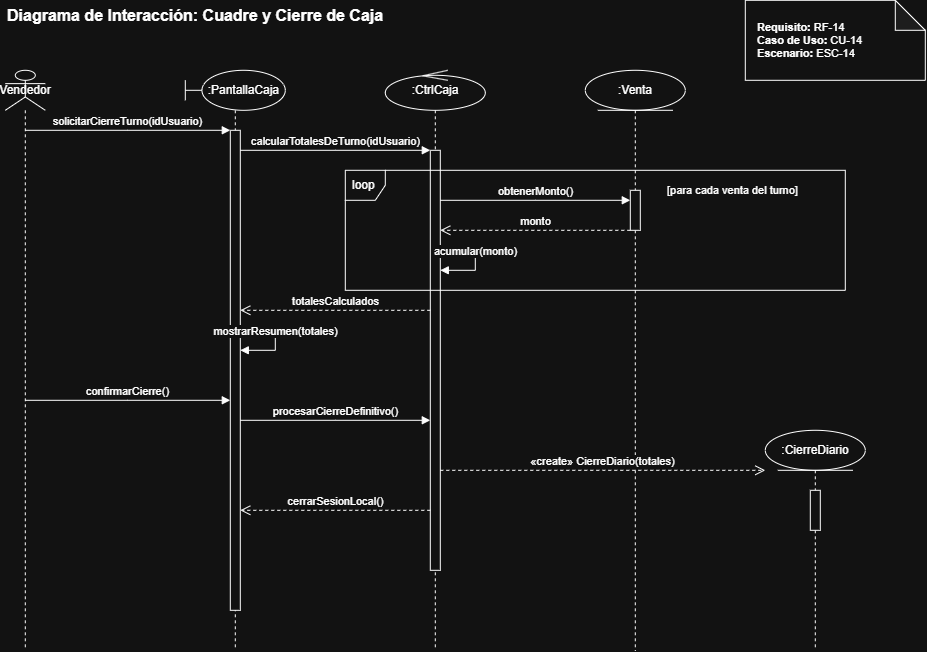

The diagram above was exported from draw.io. Its source (the exported page's mxGraphModel, read from the mxfile embedded in the PNG):
<mxGraphModel dx="940" dy="765" grid="1" gridSize="10" guides="1" tooltips="1" connect="1" arrows="1" fold="1" page="1" pageScale="1" pageWidth="827" pageHeight="1169" math="0" shadow="0">
  <root>
    <mxCell id="0" />
    <mxCell id="1" parent="0" />
    <mxCell id="title" parent="1" style="text;html=1;strokeColor=none;fillColor=none;align=left;verticalAlign=middle;whiteSpace=wrap;rounded=0;fontSize=16;fontStyle=1" value="Diagrama de Interacción: Cuadre y Cierre de Caja" vertex="1">
      <mxGeometry height="30" width="600" x="40" y="10" as="geometry" />
    </mxCell>
    <mxCell id="note1" parent="1" style="shape=note;whiteSpace=wrap;html=1;backgroundOutline=1;darkOpacity=0.05;align=left;spacingLeft=10;fontSize=11;" value="&lt;b&gt;Requisito:&lt;/b&gt; RF-14&lt;br&gt;&lt;b&gt;Caso de Uso:&lt;/b&gt; CU-14&lt;br&gt;&lt;b&gt;Escenario:&lt;/b&gt; ESC-14" vertex="1">
      <mxGeometry height="80" width="180" x="780" y="10" as="geometry" />
    </mxCell>
    <mxCell id="actor" parent="1" style="shape=umlLifeline;participant=umlActor;perimeter=lifelinePerimeter;whiteSpace=wrap;html=1;container=1;dropTarget=0;collapsible=0;recursiveResize=0;outlineConnect=0;portConstraint=eastwest;" value="Vendedor" vertex="1">
      <mxGeometry height="580" width="40" x="40" y="80" as="geometry" />
    </mxCell>
    <mxCell id="pantalla" parent="1" style="shape=umlLifeline;participant=umlBoundary;perimeter=lifelinePerimeter;whiteSpace=wrap;html=1;container=1;dropTarget=0;collapsible=0;recursiveResize=0;outlineConnect=0;portConstraint=eastwest;" value="&amp;nbsp; &amp;nbsp; &amp;nbsp;:PantallaCaja" vertex="1">
      <mxGeometry height="580" width="100" x="220" y="80" as="geometry" />
    </mxCell>
    <mxCell id="act_pantalla" parent="pantalla" style="html=1;whiteSpace=wrap;" value="" vertex="1">
      <mxGeometry height="480" width="10" x="45" y="60" as="geometry" />
    </mxCell>
    <mxCell id="control" parent="1" style="shape=umlLifeline;participant=umlControl;perimeter=lifelinePerimeter;whiteSpace=wrap;html=1;container=1;dropTarget=0;collapsible=0;recursiveResize=0;outlineConnect=0;portConstraint=eastwest;" value=":CtrlCaja" vertex="1">
      <mxGeometry height="580" width="100" x="420" y="80" as="geometry" />
    </mxCell>
    <mxCell id="act_control" parent="control" style="html=1;whiteSpace=wrap;" value="" vertex="1">
      <mxGeometry height="420" width="10" x="45" y="80" as="geometry" />
    </mxCell>
    <mxCell id="venta" parent="1" style="shape=umlLifeline;participant=umlEntity;perimeter=lifelinePerimeter;whiteSpace=wrap;html=1;container=1;dropTarget=0;collapsible=0;recursiveResize=0;outlineConnect=0;portConstraint=eastwest;" value=":Venta" vertex="1">
      <mxGeometry height="580" width="100" x="620" y="80" as="geometry" />
    </mxCell>
    <mxCell id="act_venta" parent="venta" style="html=1;whiteSpace=wrap;" value="" vertex="1">
      <mxGeometry height="40" width="10" x="45" y="120" as="geometry" />
    </mxCell>
    <mxCell id="cierre" parent="1" style="shape=umlLifeline;participant=umlEntity;perimeter=lifelinePerimeter;whiteSpace=wrap;html=1;container=1;dropTarget=0;collapsible=0;recursiveResize=0;outlineConnect=0;portConstraint=eastwest;" value=":CierreDiario" vertex="1">
      <mxGeometry height="220" width="100" x="800" y="440" as="geometry" />
    </mxCell>
    <mxCell id="act_cierre" parent="cierre" style="html=1;whiteSpace=wrap;" value="" vertex="1">
      <mxGeometry height="40" width="10" x="45" y="60" as="geometry" />
    </mxCell>
    <mxCell id="m1" edge="1" parent="1" style="html=1;verticalAlign=bottom;endArrow=block;edgeStyle=elbowEdgeStyle;elbow=vertical;curved=0;rounded=0;fontSize=11;" value="solicitarCierreTurno(idUsuario)">
      <mxGeometry relative="1" as="geometry">
        <mxPoint x="60" y="140" as="sourcePoint" />
        <mxPoint x="265" y="140" as="targetPoint" />
      </mxGeometry>
    </mxCell>
    <mxCell id="m2" edge="1" parent="1" style="html=1;verticalAlign=bottom;endArrow=block;edgeStyle=elbowEdgeStyle;elbow=vertical;curved=0;rounded=0;fontSize=11;" value="calcularTotalesDeTurno(idUsuario)">
      <mxGeometry relative="1" as="geometry">
        <mxPoint x="275" y="160" as="sourcePoint" />
        <mxPoint x="465" y="160" as="targetPoint" />
      </mxGeometry>
    </mxCell>
    <mxCell id="frame_loop" parent="1" style="shape=umlFrame;whiteSpace=wrap;html=1;width=40;height=30;boundedLbl=1;verticalAlign=middle;align=left;spacingLeft=5;" value="loop" vertex="1">
      <mxGeometry height="120" width="500" x="380" y="180" as="geometry" />
    </mxCell>
    <mxCell id="loop_text" parent="1" style="text;html=1;strokeColor=none;fillColor=none;align=left;verticalAlign=middle;whiteSpace=wrap;rounded=0;fontSize=11;" value="[para cada venta del turno]" vertex="1">
      <mxGeometry height="20" width="150" x="700" y="190" as="geometry" />
    </mxCell>
    <mxCell id="m3" edge="1" parent="1" style="html=1;verticalAlign=bottom;endArrow=block;edgeStyle=elbowEdgeStyle;elbow=vertical;curved=0;rounded=0;fontSize=11;" value="obtenerMonto()">
      <mxGeometry relative="1" as="geometry">
        <mxPoint x="475" y="210" as="sourcePoint" />
        <mxPoint x="665" y="210" as="targetPoint" />
      </mxGeometry>
    </mxCell>
    <mxCell id="m4" edge="1" parent="1" style="html=1;verticalAlign=bottom;endArrow=open;dashed=1;endSize=8;edgeStyle=elbowEdgeStyle;elbow=vertical;curved=0;rounded=0;fontSize=11;" value="monto">
      <mxGeometry relative="1" as="geometry">
        <mxPoint x="665" y="240" as="sourcePoint" />
        <mxPoint x="475" y="240" as="targetPoint" />
      </mxGeometry>
    </mxCell>
    <mxCell id="m5" edge="1" parent="1" style="html=1;verticalAlign=bottom;endArrow=block;edgeStyle=orthogonalEdgeStyle;curved=0;rounded=0;fontSize=11;" value="acumular(monto)">
      <mxGeometry relative="1" as="geometry">
        <Array as="points">
          <mxPoint x="510" y="260" />
          <mxPoint x="510" y="280" />
        </Array>
        <mxPoint x="475" y="260" as="sourcePoint" />
        <mxPoint x="475" y="280" as="targetPoint" />
      </mxGeometry>
    </mxCell>
    <mxCell id="m6" edge="1" parent="1" style="html=1;verticalAlign=bottom;endArrow=open;dashed=1;endSize=8;edgeStyle=elbowEdgeStyle;elbow=vertical;curved=0;rounded=0;fontSize=11;" value="totalesCalculados">
      <mxGeometry relative="1" as="geometry">
        <mxPoint x="465" y="320" as="sourcePoint" />
        <mxPoint x="275" y="320" as="targetPoint" />
      </mxGeometry>
    </mxCell>
    <mxCell id="m7" edge="1" parent="1" style="html=1;verticalAlign=bottom;endArrow=block;edgeStyle=orthogonalEdgeStyle;curved=0;rounded=0;fontSize=11;" value="mostrarResumen(totales)">
      <mxGeometry relative="1" as="geometry">
        <Array as="points">
          <mxPoint x="310" y="340" />
          <mxPoint x="310" y="360" />
        </Array>
        <mxPoint x="275" y="340" as="sourcePoint" />
        <mxPoint x="275" y="360" as="targetPoint" />
      </mxGeometry>
    </mxCell>
    <mxCell id="m8" edge="1" parent="1" style="html=1;verticalAlign=bottom;endArrow=block;edgeStyle=elbowEdgeStyle;elbow=vertical;curved=0;rounded=0;fontSize=11;" value="confirmarCierre()">
      <mxGeometry relative="1" as="geometry">
        <mxPoint x="60" y="410" as="sourcePoint" />
        <mxPoint x="265" y="410" as="targetPoint" />
      </mxGeometry>
    </mxCell>
    <mxCell id="m9" edge="1" parent="1" style="html=1;verticalAlign=bottom;endArrow=block;edgeStyle=elbowEdgeStyle;elbow=vertical;curved=0;rounded=0;fontSize=11;" value="procesarCierreDefinitivo()">
      <mxGeometry relative="1" as="geometry">
        <mxPoint x="275" y="430" as="sourcePoint" />
        <mxPoint x="465" y="430" as="targetPoint" />
      </mxGeometry>
    </mxCell>
    <mxCell id="m10" edge="1" parent="1" style="html=1;verticalAlign=bottom;endArrow=open;dashed=1;endSize=8;edgeStyle=elbowEdgeStyle;elbow=vertical;curved=0;rounded=0;fontSize=11;" value="«create» CierreDiario(totales)">
      <mxGeometry relative="1" as="geometry">
        <mxPoint x="475" y="480" as="sourcePoint" />
        <mxPoint x="800" y="480" as="targetPoint" />
      </mxGeometry>
    </mxCell>
    <mxCell id="m11" edge="1" parent="1" style="html=1;verticalAlign=bottom;endArrow=open;dashed=1;endSize=8;edgeStyle=elbowEdgeStyle;elbow=vertical;curved=0;rounded=0;fontSize=11;" value="cerrarSesionLocal()">
      <mxGeometry relative="1" as="geometry">
        <mxPoint x="465" y="520" as="sourcePoint" />
        <mxPoint x="275" y="520" as="targetPoint" />
      </mxGeometry>
    </mxCell>
  </root>
</mxGraphModel>